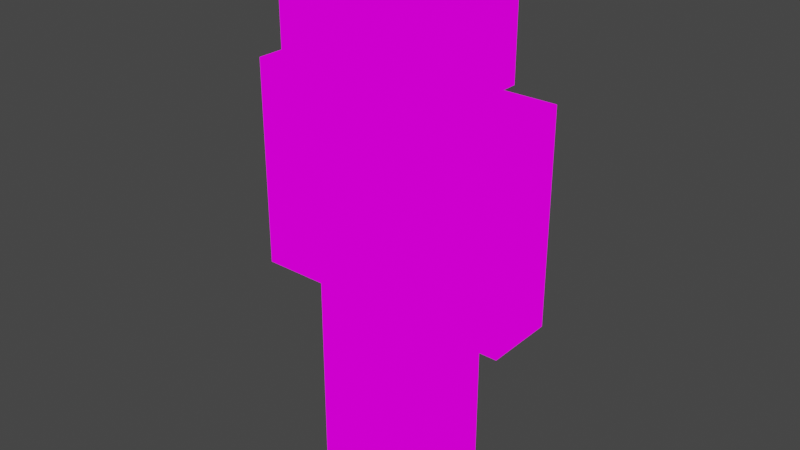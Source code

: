 # Source: model.blend  (saved by Blender 2.90.8; exported with 4.5.12 LTS)
import bpy
from mathutils import Matrix  # noqa: F401  (used for matrix-valued properties, if any)

bpy.ops.wm.read_factory_settings(use_empty=True)
scene = bpy.context.scene
scene.name = 'Scene'

# ---- collections
col_collection = bpy.data.collections.new('Collection'); scene.collection.children.link(col_collection)

# ---- images (referenced by path relative to the original .blend; pixels are not part of the script)
import os
ASSET_DIR = os.environ.get("B2B_ASSET_DIR", "")  # directory of the original .blend (textures are referenced by path, not embedded)
HERE = os.path.dirname(os.path.abspath(__file__))  # packed textures are extracted next to this script under _unpacked/

def load_image(name, relpath, width, height, colorspace="sRGB"):
    """Load a texture the original file referenced (path relative to the .blend, or extracted next to this script)."""
    p = next((c for c in (os.path.join(HERE, relpath), os.path.join(ASSET_DIR, relpath)) if relpath and os.path.exists(c)), "")
    if p:
        img = bpy.data.images.load(p, check_existing=True)
        img.name = name
    else:  # same state as the original file: an image datablock whose file is absent (Cycles renders it pink)
        img = bpy.data.images.new(name, width, height)
        img.source = "FILE"
        img.filepath = "//" + (relpath or name)
    img.colorspace_settings.name = colorspace
    return img
img_theminingshadow_png_001 = load_image('TheMiningShadow.png.001', 'TheMiningShadow.png', 1024, 1024, 'sRGB')

# ---- materials (node trees are filled in below, after node groups)
mat_material_001 = bpy.data.materials.new('Material.001')

# ---- node groups
ng_auto_smooth = bpy.data.node_groups.new('Auto Smooth', 'GeometryNodeTree')
_s = ng_auto_smooth.interface.new_socket(name='Geometry', in_out='OUTPUT', socket_type='NodeSocketGeometry')
_s = ng_auto_smooth.interface.new_socket(name='Geometry', in_out='INPUT', socket_type='NodeSocketGeometry')
_s = ng_auto_smooth.interface.new_socket(name='Angle', in_out='INPUT', socket_type='NodeSocketFloat')
_s.subtype = 'ANGLE'
_s.min_value = 0.0
_s.max_value = 3.142
ng_auto_smooth.is_modifier = True
_N = ng_auto_smooth.nodes; _L = ng_auto_smooth.links
n0 = _N.new('NodeGroupOutput'); n0.name = 'Group Output'; n0.location = (480, -100)
n1 = _N.new('NodeGroupInput'); n1.name = 'Group Input'; n1.location = (-420, -300)
n2 = _N.new('NodeGroupInput'); n2.name = 'Group Input.001'; n2.location = (-60, -100)
n3 = _N.new('GeometryNodeSetShadeSmooth'); n3.name = 'Set Shade Smooth'; n3.location = (120, -100)
n3.domain = 'EDGE'
n4 = _N.new('GeometryNodeSetShadeSmooth'); n4.name = 'Set Shade Smooth.001'; n4.location = (300, -100)
n5 = _N.new('GeometryNodeInputMeshEdgeAngle'); n5.name = 'Edge Angle'; n5.location = (-420, -220)
n6 = _N.new('GeometryNodeInputEdgeSmooth'); n6.name = 'Is Edge Smooth'; n6.location = (-60, -160)
n7 = _N.new('GeometryNodeInputShadeSmooth'); n7.name = 'Is Face Smooth'; n7.location = (-240, -340)
n8 = _N.new('FunctionNodeBooleanMath'); n8.name = 'Boolean Math'; n8.location = (-60, -220)
n9 = _N.new('FunctionNodeCompare'); n9.name = 'Compare'; n9.location = (-240, -180)
n9.operation = 'LESS_EQUAL'
_L.new(n5.outputs[0], n9.inputs[0])
_L.new(n4.outputs[0], n0.inputs[0])
_L.new(n1.outputs[1], n9.inputs[1])
_L.new(n9.outputs[0], n8.inputs[0])
_L.new(n7.outputs[0], n8.inputs[1])
_L.new(n2.outputs[0], n3.inputs[0])
_L.new(n6.outputs[0], n3.inputs[1])
_L.new(n3.outputs[0], n4.inputs[0])
_L.new(n8.outputs[0], n3.inputs[2])
n0.is_active_output = True

# ---- material node trees
mat_material_001.use_nodes = True; mat_material_001.node_tree.nodes.clear()
_N = mat_material_001.node_tree.nodes; _L = mat_material_001.node_tree.links
n0 = _N.new('ShaderNodeOutputMaterial'); n0.name = 'Material Output'; n0.location = (440, 300)
n1 = _N.new('ShaderNodeBsdfTransparent'); n1.name = 'Transparent BSDF'; n1.location = (-60, 280)
n2 = _N.new('ShaderNodeBsdfPrincipled'); n2.name = 'Principled BSDF'; n2.location = (100, 40)
n2.distribution = 'GGX'
n2.subsurface_method = 'BURLEY'
n2.inputs[3].default_value = 1.45
n2.inputs[27].default_value = (0.0, 0.0, 0.0, 1.0)
n2.inputs[28].default_value = 1.0
n3 = _N.new('ShaderNodeMixShader'); n3.name = 'Mix Shader'; n3.location = (160, 220)
n4 = _N.new('ShaderNodeTexImage'); n4.name = 'Image Texture'; n4.location = (-580, 160)
n4.image = img_theminingshadow_png_001
n4.interpolation = 'Closest'
_L.new(n4.outputs[0], n2.inputs[0])
_L.new(n4.outputs[1], n3.inputs[0])
_L.new(n3.outputs[0], n0.inputs[0])
_L.new(n4.outputs[0], n3.inputs[2])
_L.new(n1.outputs[0], n3.inputs[1])
n0.is_active_output = True

# ---- world
world_world = bpy.data.worlds.new('World'); scene.world = world_world
world_world.use_nodes = True; world_world.node_tree.nodes.clear()
_N = world_world.node_tree.nodes; _L = world_world.node_tree.links
n0 = _N.new('ShaderNodeOutputWorld'); n0.name = 'World Output'; n0.location = (300, 300)
n1 = _N.new('ShaderNodeBackground'); n1.name = 'Background'; n1.location = (10, 300)
n1.inputs[0].default_value = (0.05088, 0.05088, 0.05088, 1.0)
_L.new(n1.outputs[0], n0.inputs[0])
n0.is_active_output = True
world_world.color = (0.05088, 0.05088, 0.05088)
world_world.use_sun_shadow = False
world_world.sun_shadow_jitter_overblur = 0.0

# ---- meshes
me_cube_001 = bpy.data.meshes.new('Cube.001')
me_cube_001.from_pydata([(-1.0, -0.5, 0.0), (-1.0, -0.5, 3.0), (-1.0, 0.5, 0.0), (-1.0, 0.5, 3.0), (0.0, -0.5, 0.0), (0.0, -0.5, 3.0), (0.0, 0.5, 0.0), (0.0, 0.5, 3.0), (0.0, -0.5, 0.0), (0.0, -0.5, 3.0), (0.0, 0.5, 0.0), (0.0, 0.5, 3.0), (1.0, -0.5, 0.0), (1.0, -0.5, 3.0), (1.0, 0.5, 0.0), (1.0, 0.5, 3.0), (-1.0, -0.5, 3.0), (-1.0, -0.5, 6.0), (-1.0, 0.5, 3.0), (-1.0, 0.5, 6.0), (1.0, -0.5, 3.0), (1.0, -0.5, 6.0), (1.0, 0.5, 3.0), (1.0, 0.5, 6.0), (1.0, -0.5, 3.0), (1.0, -0.5, 6.0), (1.0, 0.5, 3.0), (1.0, 0.5, 6.0), (2.0, -0.5, 3.0), (2.0, -0.5, 6.0), (2.0, 0.5, 3.0), (2.0, 0.5, 6.0), (-2.0, -0.5, 3.0), (-2.0, -0.5, 6.0), (-2.0, 0.5, 3.0), (-2.0, 0.5, 6.0), (-1.0, -0.5, 3.0), (-1.0, -0.5, 6.0), (-1.0, 0.5, 3.0), (-1.0, 0.5, 6.0), (-1.0, -1.0, 6.0), (-1.0, -1.0, 8.0), (-1.0, 1.0, 6.0), (-1.0, 1.0, 8.0), (1.0, -1.0, 6.0), (1.0, -1.0, 8.0), (1.0, 1.0, 6.0), (1.0, 1.0, 8.0), (-2.0, -0.5, 4.0), (-2.0, -0.5, 5.0), (-2.0, 0.5, 5.0), (-2.0, 0.5, 4.0), (-1.0, 0.5, 5.0), (-1.0, 0.5, 4.0), (-1.0, -0.5, 5.0), (-1.0, -0.5, 4.0), (1.0, -0.5, 4.0), (1.0, -0.5, 5.0), (1.0, 0.5, 5.0), (1.0, 0.5, 4.0), (2.0, 0.5, 5.0), (2.0, 0.5, 4.0), (2.0, -0.5, 5.0), (2.0, -0.5, 4.0), (0.0, -0.5, 1.0), (0.0, -0.5, 2.0), (0.0, 0.5, 2.0), (0.0, 0.5, 1.0), (1.0, 0.5, 2.0), (1.0, 0.5, 1.0), (1.0, -0.5, 2.0), (1.0, -0.5, 1.0), (-1.0, -0.5, 1.0), (-1.0, -0.5, 2.0), (-1.0, 0.5, 2.0), (-1.0, 0.5, 1.0), (0.0, 0.5, 2.0), (0.0, 0.5, 1.0), (0.0, -0.5, 2.0), (0.0, -0.5, 1.0), (-1.0, -0.5, 3.5), (-1.0, -0.5, 4.0), (-1.0, -0.5, 4.5), (-1.0, -0.5, 5.0), (-1.0, -0.5, 5.5), (-1.0, 0.5, 5.5), (-1.0, 0.5, 5.0), (-1.0, 0.5, 4.5), (-1.0, 0.5, 4.0), (-1.0, 0.5, 3.5), (1.0, 0.5, 5.5), (1.0, 0.5, 5.0), (1.0, 0.5, 4.5), (1.0, 0.5, 4.0), (1.0, 0.5, 3.5), (1.0, -0.5, 5.5), (1.0, -0.5, 5.0), (1.0, -0.5, 4.5), (1.0, -0.5, 4.0), (1.0, -0.5, 3.5), (-2.0, -0.5, 4.25), (-2.0, -0.5, 4.5), (-2.0, -0.5, 4.75), (-2.0, 0.5, 4.75), (-2.0, 0.5, 4.5), (-2.0, 0.5, 4.25), (-1.0, 0.5, 4.75), (-1.0, 0.5, 4.5), (-1.0, 0.5, 4.25), (-1.0, -0.5, 4.75), (-1.0, -0.5, 4.5), (-1.0, -0.5, 4.25), (1.0, -0.5, 4.25), (1.0, -0.5, 4.5), (1.0, -0.5, 4.75), (1.0, 0.5, 4.75), (1.0, 0.5, 4.5), (1.0, 0.5, 4.25), (2.0, 0.5, 4.75), (2.0, 0.5, 4.5), (2.0, 0.5, 4.25), (2.0, -0.5, 4.75), (2.0, -0.5, 4.5), (2.0, -0.5, 4.25), (0.0, -0.5, 1.25), (0.0, -0.5, 1.5), (0.0, -0.5, 1.75), (0.0, 0.5, 1.75), (0.0, 0.5, 1.5), (0.0, 0.5, 1.25), (1.0, 0.5, 1.75), (1.0, 0.5, 1.5), (1.0, 0.5, 1.25), (1.0, -0.5, 1.75), (1.0, -0.5, 1.5), (1.0, -0.5, 1.25), (-1.0, -0.5, 1.25), (-1.0, -0.5, 1.5), (-1.0, -0.5, 1.75), (-1.0, 0.5, 1.75), (-1.0, 0.5, 1.5), (-1.0, 0.5, 1.25), (0.0, 0.5, 1.75), (0.0, 0.5, 1.5), (0.0, 0.5, 1.25), (0.0, -0.5, 1.75), (0.0, -0.5, 1.5), (0.0, -0.5, 1.25), (0.975, 0.525, 6.075), (0.975, 0.525, 2.925), (0.975, -0.525, 6.075), (0.975, -0.525, 2.925), (1.05, 0.525, 6.075), (1.05, 0.525, 2.925), (1.05, -0.525, 6.075), (1.05, -0.525, 2.925), (-1.05, 0.525, 6.075), (-1.05, 0.525, 2.925), (-1.05, -0.525, 6.075), (-1.05, -0.525, 2.925), (1.025, 0.525, 3.075), (1.025, 0.525, -0.075), (1.025, -0.525, 3.075), (1.025, -0.525, -0.075), (-0.025, 0.525, 3.075), (-0.025, 0.525, -0.075), (-0.025, -0.525, 3.075), (-0.025, -0.525, -0.075), (0.025, 0.525, 3.075), (0.025, 0.525, -0.075), (0.025, -0.525, 3.075), (0.025, -0.525, -0.075), (-1.025, 0.525, 3.075), (-1.025, 0.525, -0.075), (-1.025, -0.525, 3.075), (-1.025, -0.525, -0.075), (2.025, -0.525, 2.925), (2.025, -0.525, 6.075), (2.025, 0.525, 2.925), (2.025, 0.525, 6.075), (-2.025, -0.525, 2.925), (-2.025, -0.525, 6.075), (-2.025, 0.525, 2.925), (-2.025, 0.525, 6.075), (-0.975, -0.525, 2.925), (-0.975, -0.525, 6.075), (-0.975, 0.525, 2.925), (-0.975, 0.525, 6.075), (-1.05, -1.05, 5.95), (-1.05, -1.05, 8.05), (-1.05, 1.05, 5.95), (-1.05, 1.05, 8.05), (1.05, -1.05, 5.95), (1.05, -1.05, 8.05), (1.05, 1.05, 5.95), (1.05, 1.05, 8.05), (-2.025, -0.525, 3.975), (-2.025, -0.525, 5.025), (-2.025, 0.525, 5.025), (-2.025, 0.525, 3.975), (-0.975, 0.525, 5.025), (-0.975, 0.525, 3.975), (-0.975, -0.525, 5.025), (-0.975, -0.525, 3.975), (0.975, -0.525, 3.975), (0.975, -0.525, 5.025), (0.975, 0.525, 5.025), (0.975, 0.525, 3.975), (2.025, 0.525, 5.025), (2.025, 0.525, 3.975), (2.025, -0.525, 5.025), (2.025, -0.525, 3.975), (-0.025, -0.525, 0.975), (-0.025, -0.525, 2.025), (-0.025, 0.525, 2.025), (-0.025, 0.525, 0.975), (1.025, 0.525, 2.025), (1.025, 0.525, 0.975), (1.025, -0.525, 2.025), (1.025, -0.525, 0.975), (-1.025, -0.525, 0.975), (-1.025, -0.525, 2.025), (-1.025, 0.525, 2.025), (-1.025, 0.525, 0.975), (0.025, 0.525, 2.025), (0.025, 0.525, 0.975), (0.025, -0.525, 2.025), (0.025, -0.525, 0.975), (-1.05, -0.525, 3.45), (-1.05, -0.525, 3.975), (-1.05, -0.525, 4.5), (-1.05, -0.525, 5.025), (-1.05, -0.525, 5.55), (-1.05, 0.525, 5.55), (-1.05, 0.525, 5.025), (-1.05, 0.525, 4.5), (-1.05, 0.525, 3.975), (-1.05, 0.525, 3.45), (1.05, 0.525, 5.55), (1.05, 0.525, 5.025), (1.05, 0.525, 4.5), (1.05, 0.525, 3.975), (1.05, 0.525, 3.45), (1.05, -0.525, 5.55), (1.05, -0.525, 5.025), (1.05, -0.525, 4.5), (1.05, -0.525, 3.975), (1.05, -0.525, 3.45), (-2.025, -0.525, 4.238), (-2.025, -0.525, 4.5), (-2.025, -0.525, 4.762), (-2.025, 0.525, 4.762), (-2.025, 0.525, 4.5), (-2.025, 0.525, 4.238), (-0.975, 0.525, 4.762), (-0.975, 0.525, 4.5), (-0.975, 0.525, 4.238), (-0.975, -0.525, 4.762), (-0.975, -0.525, 4.5), (-0.975, -0.525, 4.238), (0.975, -0.525, 4.238), (0.975, -0.525, 4.5), (0.975, -0.525, 4.762), (0.975, 0.525, 4.762), (0.975, 0.525, 4.5), (0.975, 0.525, 4.238), (2.025, 0.525, 4.762), (2.025, 0.525, 4.5), (2.025, 0.525, 4.238), (2.025, -0.525, 4.762), (2.025, -0.525, 4.5), (2.025, -0.525, 4.238), (-0.025, -0.525, 1.237), (-0.025, -0.525, 1.5), (-0.025, -0.525, 1.763), (-0.025, 0.525, 1.763), (-0.025, 0.525, 1.5), (-0.025, 0.525, 1.237), (1.025, 0.525, 1.763), (1.025, 0.525, 1.5), (1.025, 0.525, 1.237), (1.025, -0.525, 1.763), (1.025, -0.525, 1.5), (1.025, -0.525, 1.237), (-1.025, -0.525, 1.237), (-1.025, -0.525, 1.5), (-1.025, -0.525, 1.763), (-1.025, 0.525, 1.763), (-1.025, 0.525, 1.5), (-1.025, 0.525, 1.237), (0.025, 0.525, 1.763), (0.025, 0.525, 1.5), (0.025, 0.525, 1.237), (0.025, -0.525, 1.763), (0.025, -0.525, 1.5), (0.025, -0.525, 1.237)], [], [(73, 1, 3, 74), (74, 3, 7, 76), (76, 7, 5, 78), (78, 5, 1, 73), (2, 6, 4, 0), (7, 3, 1, 5), (65, 9, 11, 66), (66, 11, 15, 68), (68, 15, 13, 70), (70, 13, 9, 65), (10, 14, 12, 8), (15, 11, 9, 13), (84, 17, 19, 85), (85, 19, 23, 90), (90, 23, 21, 95), (95, 21, 17, 84), (18, 22, 20, 16), (23, 19, 17, 21), (57, 25, 27, 58), (58, 27, 31, 60), (60, 31, 29, 62), (62, 29, 25, 57), (26, 30, 28, 24), (31, 27, 25, 29), (49, 33, 35, 50), (50, 35, 39, 52), (52, 39, 37, 54), (54, 37, 33, 49), (34, 38, 36, 32), (39, 35, 33, 37), (40, 41, 43, 42), (42, 43, 47, 46), (46, 47, 45, 44), (44, 45, 41, 40), (42, 46, 44, 40), (47, 43, 41, 45), (36, 55, 48, 32), (109, 54, 49, 102), (38, 53, 55, 36), (106, 52, 54, 109), (34, 51, 53, 38), (103, 50, 52, 106), (32, 48, 51, 34), (102, 49, 50, 103), (28, 63, 56, 24), (121, 62, 57, 114), (30, 61, 63, 28), (118, 60, 62, 121), (26, 59, 61, 30), (115, 58, 60, 118), (24, 56, 59, 26), (114, 57, 58, 115), (12, 71, 64, 8), (133, 70, 65, 126), (14, 69, 71, 12), (130, 68, 70, 133), (10, 67, 69, 14), (127, 66, 68, 130), (8, 64, 67, 10), (126, 65, 66, 127), (4, 79, 72, 0), (145, 78, 73, 138), (6, 77, 79, 4), (142, 76, 78, 145), (2, 75, 77, 6), (139, 74, 76, 142), (0, 72, 75, 2), (138, 73, 74, 139), (20, 99, 80, 16), (99, 98, 81, 80), (98, 97, 82, 81), (97, 96, 83, 82), (96, 95, 84, 83), (22, 94, 99, 20), (94, 93, 98, 99), (93, 92, 97, 98), (92, 91, 96, 97), (91, 90, 95, 96), (18, 89, 94, 22), (89, 88, 93, 94), (88, 87, 92, 93), (87, 86, 91, 92), (86, 85, 90, 91), (16, 80, 89, 18), (80, 81, 88, 89), (81, 82, 87, 88), (82, 83, 86, 87), (83, 84, 85, 86), (48, 100, 105, 51), (100, 101, 104, 105), (101, 102, 103, 104), (51, 105, 108, 53), (105, 104, 107, 108), (104, 103, 106, 107), (53, 108, 111, 55), (108, 107, 110, 111), (107, 106, 109, 110), (55, 111, 100, 48), (111, 110, 101, 100), (110, 109, 102, 101), (56, 112, 117, 59), (112, 113, 116, 117), (113, 114, 115, 116), (59, 117, 120, 61), (117, 116, 119, 120), (116, 115, 118, 119), (61, 120, 123, 63), (120, 119, 122, 123), (119, 118, 121, 122), (63, 123, 112, 56), (123, 122, 113, 112), (122, 121, 114, 113), (64, 124, 129, 67), (124, 125, 128, 129), (125, 126, 127, 128), (67, 129, 132, 69), (129, 128, 131, 132), (128, 127, 130, 131), (69, 132, 135, 71), (132, 131, 134, 135), (131, 130, 133, 134), (71, 135, 124, 64), (135, 134, 125, 124), (134, 133, 126, 125), (72, 136, 141, 75), (136, 137, 140, 141), (137, 138, 139, 140), (75, 141, 144, 77), (141, 140, 143, 144), (140, 139, 142, 143), (77, 144, 147, 79), (144, 143, 146, 147), (143, 142, 145, 146), (79, 147, 136, 72), (147, 146, 137, 136), (146, 145, 138, 137), (210, 177, 150, 205), (205, 150, 148, 206), (157, 153, 155, 159), (149, 178, 176, 151), (197, 181, 183, 198), (208, 179, 177, 210), (179, 148, 150, 177), (232, 158, 156, 233), (152, 156, 158, 154), (218, 162, 166, 213), (206, 148, 179, 208), (160, 164, 166, 162), (198, 183, 187, 200), (233, 156, 152, 238), (238, 152, 154, 243), (213, 166, 164, 214), (173, 169, 171, 175), (165, 161, 163, 167), (224, 168, 170, 226), (226, 170, 174, 221), (216, 160, 162, 218), (221, 174, 172, 222), (222, 172, 168, 224), (243, 154, 158, 232), (214, 164, 160, 216), (168, 172, 174, 170), (200, 187, 185, 202), (202, 185, 181, 197), (182, 186, 184, 180), (187, 183, 181, 185), (188, 189, 191, 190), (190, 191, 195, 194), (194, 195, 193, 192), (192, 193, 189, 188), (190, 194, 192, 188), (195, 191, 189, 193), (184, 203, 196, 180), (257, 202, 197, 250), (186, 201, 203, 184), (254, 200, 202, 257), (182, 199, 201, 186), (251, 198, 200, 254), (180, 196, 199, 182), (250, 197, 198, 251), (176, 211, 204, 151), (269, 210, 205, 262), (178, 209, 211, 176), (266, 208, 210, 269), (149, 207, 209, 178), (263, 206, 208, 266), (151, 204, 207, 149), (262, 205, 206, 263), (163, 219, 212, 167), (281, 218, 213, 274), (161, 217, 219, 163), (278, 216, 218, 281), (165, 215, 217, 161), (275, 214, 216, 278), (167, 212, 215, 165), (274, 213, 214, 275), (171, 227, 220, 175), (293, 226, 221, 286), (169, 225, 227, 171), (290, 224, 226, 293), (173, 223, 225, 169), (287, 222, 224, 290), (175, 220, 223, 173), (286, 221, 222, 287), (155, 247, 228, 159), (247, 246, 229, 228), (246, 245, 230, 229), (245, 244, 231, 230), (244, 243, 232, 231), (153, 242, 247, 155), (242, 241, 246, 247), (241, 240, 245, 246), (240, 239, 244, 245), (239, 238, 243, 244), (157, 237, 242, 153), (237, 236, 241, 242), (236, 235, 240, 241), (235, 234, 239, 240), (234, 233, 238, 239), (159, 228, 237, 157), (228, 229, 236, 237), (229, 230, 235, 236), (230, 231, 234, 235), (231, 232, 233, 234), (196, 248, 253, 199), (248, 249, 252, 253), (249, 250, 251, 252), (199, 253, 256, 201), (253, 252, 255, 256), (252, 251, 254, 255), (201, 256, 259, 203), (256, 255, 258, 259), (255, 254, 257, 258), (203, 259, 248, 196), (259, 258, 249, 248), (258, 257, 250, 249), (204, 260, 265, 207), (260, 261, 264, 265), (261, 262, 263, 264), (207, 265, 268, 209), (265, 264, 267, 268), (264, 263, 266, 267), (209, 268, 271, 211), (268, 267, 270, 271), (267, 266, 269, 270), (211, 271, 260, 204), (271, 270, 261, 260), (270, 269, 262, 261), (212, 272, 277, 215), (272, 273, 276, 277), (273, 274, 275, 276), (215, 277, 280, 217), (277, 276, 279, 280), (276, 275, 278, 279), (217, 280, 283, 219), (280, 279, 282, 283), (279, 278, 281, 282), (219, 283, 272, 212), (283, 282, 273, 272), (282, 281, 274, 273), (220, 284, 289, 223), (284, 285, 288, 289), (285, 286, 287, 288), (223, 289, 292, 225), (289, 288, 291, 292), (288, 287, 290, 291), (225, 292, 295, 227), (292, 291, 294, 295), (291, 290, 293, 294), (227, 295, 284, 220), (295, 294, 285, 284), (294, 293, 286, 285)])
me_cube_001.polygons.foreach_set('use_smooth', [True] * 272)
_uv = me_cube_001.uv_layers.new(name='UVMap')
_uv.uv.foreach_set('vector', [0.0625, 0.625, 0.0625, 0.6875, 0.0, 0.6875, 0.0, 0.625, 0.25, 0.625, 0.25, 0.6875, 0.1875, 0.6875, 0.1875, 0.625, 0.1875, 0.625, 0.1875, 0.6875, 0.125, 0.6875, 0.125, 0.625, 0.125, 0.625, 0.125, 0.6875, 0.0625, 0.6875, 0.0625, 0.625, 0.1875, 0.75, 0.125, 0.75, 0.125, 0.6875, 0.1875, 0.6875, 0.125, 0.75, 0.0625, 0.75, 0.0625, 0.6875, 0.125, 0.6875, 0.3125, 0.125, 0.3125, 0.1875, 0.25, 0.1875, 0.25, 0.125, 0.5, 0.125, 0.5, 0.1875, 0.4375, 0.1875, 0.4375, 0.125, 0.4375, 0.125, 0.4375, 0.1875, 0.375, 0.1875, 0.375, 0.125, 0.375, 0.125, 0.375, 0.1875, 0.3125, 0.1875, 0.3125, 0.125, 0.4375, 0.25, 0.375, 0.25, 0.375, 0.1875, 0.4375, 0.1875, 0.375, 0.25, 0.3125, 0.25, 0.3125, 0.1875, 0.375, 0.1875, 0.3125, 0.6562, 0.3125, 0.6875, 0.25, 0.6875, 0.25, 0.6562, 0.625, 0.6562, 0.625, 0.6875, 0.5, 0.6875, 0.5, 0.6562, 0.5, 0.6562, 0.5, 0.6875, 0.4375, 0.6875, 0.4375, 0.6562, 0.4375, 0.6562, 0.4375, 0.6875, 0.3125, 0.6875, 0.3125, 0.6562, 0.5625, 0.75, 0.4375, 0.75, 0.4375, 0.6875, 0.5625, 0.6875, 0.4375, 0.75, 0.3125, 0.75, 0.3125, 0.6875, 0.4375, 0.6875, 0.5625, 0.125, 0.5625, 0.1875, 0.5, 0.1875, 0.5, 0.125, 0.75, 0.125, 0.75, 0.1875, 0.6875, 0.1875, 0.6875, 0.125, 0.6875, 0.125, 0.6875, 0.1875, 0.625, 0.1875, 0.625, 0.125, 0.625, 0.125, 0.625, 0.1875, 0.5625, 0.1875, 0.5625, 0.125, 0.6875, 0.25, 0.625, 0.25, 0.625, 0.1875, 0.6875, 0.1875, 0.625, 0.25, 0.5625, 0.25, 0.5625, 0.1875, 0.625, 0.1875, 0.6875, 0.625, 0.6875, 0.6875, 0.625, 0.6875, 0.625, 0.625, 0.875, 0.625, 0.875, 0.6875, 0.8125, 0.6875, 0.8125, 0.625, 0.8125, 0.625, 0.8125, 0.6875, 0.75, 0.6875, 0.75, 0.625, 0.75, 0.625, 0.75, 0.6875, 0.6875, 0.6875, 0.6875, 0.625, 0.8125, 0.75, 0.75, 0.75, 0.75, 0.6875, 0.8125, 0.6875, 0.75, 0.75, 0.6875, 0.75, 0.6875, 0.6875, 0.75, 0.6875, 0.125, 0.75, 0.125, 0.875, 0.0, 0.875, 0.0, 0.75, 0.5, 0.75, 0.5, 0.875, 0.375, 0.875, 0.375, 0.75, 0.375, 0.75, 0.375, 0.875, 0.25, 0.875, 0.25, 0.75, 0.25, 0.75, 0.25, 0.875, 0.125, 0.875, 0.125, 0.75, 0.375, 1.0, 0.25, 1.0, 0.25, 0.875, 0.375, 0.875, 0.25, 1.0, 0.125, 1.0, 0.125, 0.875, 0.25, 0.875, 0.75, 0.5, 0.75, 0.5625, 0.6875, 0.5625, 0.6875, 0.5, 0.75, 0.6094, 0.75, 0.625, 0.6875, 0.625, 0.6875, 0.6094, 0.8125, 0.5, 0.8125, 0.5625, 0.75, 0.5625, 0.75, 0.5, 0.8125, 0.6094, 0.8125, 0.625, 0.75, 0.625, 0.75, 0.6094, 0.875, 0.5, 0.875, 0.5625, 0.8125, 0.5625, 0.8125, 0.5, 0.875, 0.6094, 0.875, 0.625, 0.8125, 0.625, 0.8125, 0.6094, 0.6875, 0.5, 0.6875, 0.5625, 0.625, 0.5625, 0.625, 0.5, 0.6875, 0.6094, 0.6875, 0.625, 0.625, 0.625, 0.625, 0.6094, 0.625, 0.0, 0.625, 0.0625, 0.5625, 0.0625, 0.5625, 0.0, 0.625, 0.1094, 0.625, 0.125, 0.5625, 0.125, 0.5625, 0.1094, 0.6875, 0.0, 0.6875, 0.0625, 0.625, 0.0625, 0.625, 0.0, 0.6875, 0.1094, 0.6875, 0.125, 0.625, 0.125, 0.625, 0.1094, 0.75, 0.0, 0.75, 0.0625, 0.6875, 0.0625, 0.6875, 0.0, 0.75, 0.1094, 0.75, 0.125, 0.6875, 0.125, 0.6875, 0.1094, 0.5625, 2.98e-08, 0.5625, 0.0625, 0.5, 0.0625, 0.5, 0.0, 0.5625, 0.1094, 0.5625, 0.125, 0.5, 0.125, 0.5, 0.1094, 0.375, 0.0, 0.375, 0.0625, 0.3125, 0.0625, 0.3125, 0.0, 0.375, 0.1094, 0.375, 0.125, 0.3125, 0.125, 0.3125, 0.1094, 0.4375, 0.0, 0.4375, 0.0625, 0.375, 0.0625, 0.375, 0.0, 0.4375, 0.1094, 0.4375, 0.125, 0.375, 0.125, 0.375, 0.1094, 0.5, 0.0, 0.5, 0.0625, 0.4375, 0.0625, 0.4375, 0.0, 0.5, 0.1094, 0.5, 0.125, 0.4375, 0.125, 0.4375, 0.1094, 0.3125, 2.98e-08, 0.3125, 0.0625, 0.25, 0.0625, 0.25, 0.0, 0.3125, 0.1094, 0.3125, 0.125, 0.25, 0.125, 0.25, 0.1094, 0.125, 0.5, 0.125, 0.5625, 0.0625, 0.5625, 0.0625, 0.5, 0.125, 0.6094, 0.125, 0.625, 0.0625, 0.625, 0.0625, 0.6094, 0.1875, 0.5, 0.1875, 0.5625, 0.125, 0.5625, 0.125, 0.5, 0.1875, 0.6094, 0.1875, 0.625, 0.125, 0.625, 0.125, 0.6094, 0.25, 0.5, 0.25, 0.5625, 0.1875, 0.5625, 0.1875, 0.5, 0.25, 0.6094, 0.25, 0.625, 0.1875, 0.625, 0.1875, 0.6094, 0.0625, 0.5, 0.0625, 0.5625, 0.0, 0.5625, 0.0, 0.5, 0.0625, 0.6094, 0.0625, 0.625, 0.0, 0.625, 0.0, 0.6094, 0.4375, 0.5, 0.4375, 0.5312, 0.3125, 0.5312, 0.3125, 0.5, 0.4375, 0.5312, 0.4375, 0.5625, 0.3125, 0.5625, 0.3125, 0.5312, 0.4375, 0.5625, 0.4375, 0.5938, 0.3125, 0.5938, 0.3125, 0.5625, 0.4375, 0.5938, 0.4375, 0.625, 0.3125, 0.625, 0.3125, 0.5938, 0.4375, 0.625, 0.4375, 0.6562, 0.3125, 0.6562, 0.3125, 0.625, 0.5, 0.5, 0.5, 0.5312, 0.4375, 0.5312, 0.4375, 0.5, 0.5, 0.5312, 0.5, 0.5625, 0.4375, 0.5625, 0.4375, 0.5312, 0.5, 0.5625, 0.5, 0.5938, 0.4375, 0.5938, 0.4375, 0.5625, 0.5, 0.5938, 0.5, 0.625, 0.4375, 0.625, 0.4375, 0.5938, 0.5, 0.625, 0.5, 0.6562, 0.4375, 0.6562, 0.4375, 0.625, 0.625, 0.5, 0.625, 0.5312, 0.5, 0.5312, 0.5, 0.5, 0.625, 0.5312, 0.625, 0.5625, 0.5, 0.5625, 0.5, 0.5312, 0.625, 0.5625, 0.625, 0.5938, 0.5, 0.5938, 0.5, 0.5625, 0.625, 0.5938, 0.625, 0.625, 0.5, 0.625, 0.5, 0.5938, 0.625, 0.625, 0.625, 0.6562, 0.5, 0.6562, 0.5, 0.625, 0.3125, 0.5, 0.3125, 0.5312, 0.25, 0.5312, 0.25, 0.5, 0.3125, 0.5312, 0.3125, 0.5625, 0.25, 0.5625, 0.25, 0.5312, 0.3125, 0.5625, 0.3125, 0.5938, 0.25, 0.5938, 0.25, 0.5625, 0.3125, 0.5938, 0.3125, 0.625, 0.25, 0.625, 0.25, 0.5938, 0.3125, 0.625, 0.3125, 0.6562, 0.25, 0.6562, 0.25, 0.625, 0.6875, 0.5625, 0.6875, 0.5781, 0.625, 0.5781, 0.625, 0.5625, 0.6875, 0.5781, 0.6875, 0.5938, 0.625, 0.5937, 0.625, 0.5781, 0.6875, 0.5938, 0.6875, 0.6094, 0.625, 0.6094, 0.625, 0.5937, 0.875, 0.5625, 0.875, 0.5781, 0.8125, 0.5781, 0.8125, 0.5625, 0.875, 0.5781, 0.875, 0.5937, 0.8125, 0.5937, 0.8125, 0.5781, 0.875, 0.5937, 0.875, 0.6094, 0.8125, 0.6094, 0.8125, 0.5937, 0.8125, 0.5625, 0.8125, 0.5781, 0.75, 0.5781, 0.75, 0.5625, 0.8125, 0.5781, 0.8125, 0.5937, 0.75, 0.5937, 0.75, 0.5781, 0.8125, 0.5937, 0.8125, 0.6094, 0.75, 0.6094, 0.75, 0.5937, 0.75, 0.5625, 0.75, 0.5781, 0.6875, 0.5781, 0.6875, 0.5625, 0.75, 0.5781, 0.75, 0.5937, 0.6875, 0.5937, 0.6875, 0.5781, 0.75, 0.5937, 0.75, 0.6094, 0.6875, 0.6094, 0.6875, 0.5937, 0.5625, 0.0625, 0.5625, 0.07812, 0.5, 0.07812, 0.5, 0.0625, 0.5625, 0.07812, 0.5625, 0.09375, 0.5, 0.09375, 0.5, 0.07812, 0.5625, 0.09375, 0.5625, 0.1094, 0.5, 0.1094, 0.5, 0.09375, 0.75, 0.0625, 0.75, 0.07812, 0.6875, 0.07812, 0.6875, 0.0625, 0.75, 0.07812, 0.75, 0.09375, 0.6875, 0.09375, 0.6875, 0.07812, 0.75, 0.09375, 0.75, 0.1094, 0.6875, 0.1094, 0.6875, 0.09375, 0.6875, 0.0625, 0.6875, 0.07812, 0.625, 0.07812, 0.625, 0.0625, 0.6875, 0.07812, 0.6875, 0.09375, 0.625, 0.09375, 0.625, 0.07812, 0.6875, 0.09375, 0.6875, 0.1094, 0.625, 0.1094, 0.625, 0.09375, 0.625, 0.0625, 0.625, 0.07812, 0.5625, 0.07812, 0.5625, 0.0625, 0.625, 0.07812, 0.625, 0.09375, 0.5625, 0.09375, 0.5625, 0.07812, 0.625, 0.09375, 0.625, 0.1094, 0.5625, 0.1094, 0.5625, 0.09375, 0.3125, 0.0625, 0.3125, 0.07812, 0.25, 0.07812, 0.25, 0.0625, 0.3125, 0.07812, 0.3125, 0.09375, 0.25, 0.09375, 0.25, 0.07812, 0.3125, 0.09375, 0.3125, 0.1094, 0.25, 0.1094, 0.25, 0.09375, 0.5, 0.0625, 0.5, 0.07812, 0.4375, 0.07812, 0.4375, 0.0625, 0.5, 0.07812, 0.5, 0.09375, 0.4375, 0.09375, 0.4375, 0.07812, 0.5, 0.09375, 0.5, 0.1094, 0.4375, 0.1094, 0.4375, 0.09375, 0.4375, 0.0625, 0.4375, 0.07812, 0.375, 0.07812, 0.375, 0.0625, 0.4375, 0.07812, 0.4375, 0.09375, 0.375, 0.09375, 0.375, 0.07812, 0.4375, 0.09375, 0.4375, 0.1094, 0.375, 0.1094, 0.375, 0.09375, 0.375, 0.0625, 0.375, 0.07812, 0.3125, 0.07812, 0.3125, 0.0625, 0.375, 0.07812, 0.375, 0.09375, 0.3125, 0.09375, 0.3125, 0.07812, 0.375, 0.09375, 0.375, 0.1094, 0.3125, 0.1094, 0.3125, 0.09375, 0.0625, 0.5625, 0.0625, 0.5781, 0.0, 0.5781, 0.0, 0.5625, 0.0625, 0.5781, 0.0625, 0.5938, 0.0, 0.5937, 0.0, 0.5781, 0.0625, 0.5938, 0.0625, 0.6094, 0.0, 0.6094, 0.0, 0.5937, 0.25, 0.5625, 0.25, 0.5781, 0.1875, 0.5781, 0.1875, 0.5625, 0.25, 0.5781, 0.25, 0.5937, 0.1875, 0.5937, 0.1875, 0.5781, 0.25, 0.5937, 0.25, 0.6094, 0.1875, 0.6094, 0.1875, 0.5937, 0.1875, 0.5625, 0.1875, 0.5781, 0.125, 0.5781, 0.125, 0.5625, 0.1875, 0.5781, 0.1875, 0.5937, 0.125, 0.5937, 0.125, 0.5781, 0.1875, 0.5937, 0.1875, 0.6094, 0.125, 0.6094, 0.125, 0.5937, 0.125, 0.5625, 0.125, 0.5781, 0.0625, 0.5781, 0.0625, 0.5625, 0.125, 0.5781, 0.125, 0.5937, 0.0625, 0.5937, 0.0625, 0.5781, 0.125, 0.5937, 0.125, 0.6094, 0.0625, 0.6094, 0.0625, 0.5937, 0.875, 0.125, 0.875, 0.1875, 0.8125, 0.1875, 0.8125, 0.125, 0.8125, 0.125, 0.8125, 0.1875, 0.75, 0.1875, 0.75, 0.125, 0.5625, 0.5, 0.4375, 0.5, 0.4375, 0.4375, 0.5625, 0.4375, 0.9375, 0.25, 0.875, 0.25, 0.875, 0.1875, 0.9375, 0.1875, 0.6875, 0.375, 0.6875, 0.4375, 0.625, 0.4375, 0.625, 0.375, 0.9375, 0.125, 0.9375, 0.1875, 0.875, 0.1875, 0.875, 0.125, 0.875, 0.25, 0.8125, 0.25, 0.8125, 0.1875, 0.875, 0.1875, 0.3125, 0.4062, 0.3125, 0.4375, 0.25, 0.4375, 0.25, 0.4062, 0.4375, 0.5, 0.3125, 0.5, 0.3125, 0.4375, 0.4375, 0.4375, 0.125, 0.125, 0.125, 0.1875, 0.0625, 0.1875, 0.0625, 0.125, 1.0, 0.125, 1.0, 0.1875, 0.9375, 0.1875, 0.9375, 0.125, 0.125, 0.25, 0.0625, 0.25, 0.0625, 0.1875, 0.125, 0.1875, 0.875, 0.375, 0.875, 0.4375, 0.8125, 0.4375, 0.8125, 0.375, 0.625, 0.4062, 0.625, 0.4375, 0.5, 0.4375, 0.5, 0.4062, 0.5, 0.4062, 0.5, 0.4375, 0.4375, 0.4375, 0.4375, 0.4062, 0.0625, 0.125, 0.0625, 0.1875, 0.0, 0.1875, 0.0, 0.125, 0.1875, 0.5, 0.125, 0.5, 0.125, 0.4375, 0.1875, 0.4375, 0.1875, 0.25, 0.125, 0.25, 0.125, 0.1875, 0.1875, 0.1875, 0.1875, 0.375, 0.1875, 0.4375, 0.125, 0.4375, 0.125, 0.375, 0.125, 0.375, 0.125, 0.4375, 0.0625, 0.4375, 0.0625, 0.375, 0.1875, 0.125, 0.1875, 0.1875, 0.125, 0.1875, 0.125, 0.125, 0.0625, 0.375, 0.0625, 0.4375, 0.0, 0.4375, 0.0, 0.375, 0.25, 0.375, 0.25, 0.4375, 0.1875, 0.4375, 0.1875, 0.375, 0.4375, 0.4062, 0.4375, 0.4375, 0.3125, 0.4375, 0.3125, 0.4062, 0.25, 0.125, 0.25, 0.1875, 0.1875, 0.1875, 0.1875, 0.125, 0.125, 0.5, 0.0625, 0.5, 0.0625, 0.4375, 0.125, 0.4375, 0.8125, 0.375, 0.8125, 0.4375, 0.75, 0.4375, 0.75, 0.375, 0.75, 0.375, 0.75, 0.4375, 0.6875, 0.4375, 0.6875, 0.375, 0.8125, 0.5, 0.75, 0.5, 0.75, 0.4375, 0.8125, 0.4375, 0.75, 0.5, 0.6875, 0.5, 0.6875, 0.4375, 0.75, 0.4375, 0.625, 0.75, 0.625, 0.875, 0.5, 0.875, 0.5, 0.75, 1.0, 0.75, 1.0, 0.875, 0.875, 0.875, 0.875, 0.75, 0.875, 0.75, 0.875, 0.875, 0.75, 0.875, 0.75, 0.75, 0.75, 0.75, 0.75, 0.875, 0.625, 0.875, 0.625, 0.75, 0.875, 1.0, 0.75, 1.0, 0.75, 0.875, 0.875, 0.875, 0.75, 1.0, 0.625, 1.0, 0.625, 0.875, 0.75, 0.875, 0.75, 0.25, 0.75, 0.3125, 0.6875, 0.3125, 0.6875, 0.25, 0.75, 0.3594, 0.75, 0.375, 0.6875, 0.375, 0.6875, 0.3594, 0.8125, 0.25, 0.8125, 0.3125, 0.75, 0.3125, 0.75, 0.25, 0.8125, 0.3594, 0.8125, 0.375, 0.75, 0.375, 0.75, 0.3594, 0.875, 0.25, 0.875, 0.3125, 0.8125, 0.3125, 0.8125, 0.25, 0.875, 0.3594, 0.875, 0.375, 0.8125, 0.375, 0.8125, 0.3594, 0.6875, 0.25, 0.6875, 0.3125, 0.625, 0.3125, 0.625, 0.25, 0.6875, 0.3594, 0.6875, 0.375, 0.625, 0.375, 0.625, 0.3594, 0.875, 0.0, 0.875, 0.0625, 0.8125, 0.0625, 0.8125, 0.0, 0.875, 0.1094, 0.875, 0.125, 0.8125, 0.125, 0.8125, 0.1094, 0.9375, 0.0, 0.9375, 0.0625, 0.875, 0.0625, 0.875, 0.0, 0.9375, 0.1094, 0.9375, 0.125, 0.875, 0.125, 0.875, 0.1094, 1.0, 0.0, 1.0, 0.0625, 0.9375, 0.0625, 0.9375, 0.0, 1.0, 0.1094, 1.0, 0.125, 0.9375, 0.125, 0.9375, 0.1094, 0.8125, 2.98e-08, 0.8125, 0.0625, 0.75, 0.0625, 0.75, 0.0, 0.8125, 0.1094, 0.8125, 0.125, 0.75, 0.125, 0.75, 0.1094, 0.125, 0.0, 0.125, 0.0625, 0.0625, 0.0625, 0.0625, 0.0, 0.125, 0.1094, 0.125, 0.125, 0.0625, 0.125, 0.0625, 0.1094, 0.1875, 0.0, 0.1875, 0.0625, 0.125, 0.0625, 0.125, 0.0, 0.1875, 0.1094, 0.1875, 0.125, 0.125, 0.125, 0.125, 0.1094, 0.25, 0.0, 0.25, 0.0625, 0.1875, 0.0625, 0.1875, 0.0, 0.25, 0.1094, 0.25, 0.125, 0.1875, 0.125, 0.1875, 0.1094, 0.0625, 2.98e-08, 0.0625, 0.0625, 0.0, 0.0625, 0.0, 0.0, 0.0625, 0.1094, 0.0625, 0.125, 0.0, 0.125, 0.0, 0.1094, 0.125, 0.25, 0.125, 0.3125, 0.0625, 0.3125, 0.0625, 0.25, 0.125, 0.3594, 0.125, 0.375, 0.0625, 0.375, 0.0625, 0.3594, 0.1875, 0.25, 0.1875, 0.3125, 0.125, 0.3125, 0.125, 0.25, 0.1875, 0.3594, 0.1875, 0.375, 0.125, 0.375, 0.125, 0.3594, 0.25, 0.25, 0.25, 0.3125, 0.1875, 0.3125, 0.1875, 0.25, 0.25, 0.3594, 0.25, 0.375, 0.1875, 0.375, 0.1875, 0.3594, 0.0625, 0.25, 0.0625, 0.3125, 0.0, 0.3125, 0.0, 0.25, 0.0625, 0.3594, 0.0625, 0.375, 0.0, 0.375, 0.0, 0.3594, 0.4375, 0.25, 0.4375, 0.2812, 0.3125, 0.2812, 0.3125, 0.25, 0.4375, 0.2812, 0.4375, 0.3125, 0.3125, 0.3125, 0.3125, 0.2812, 0.4375, 0.3125, 0.4375, 0.3438, 0.3125, 0.3438, 0.3125, 0.3125, 0.4375, 0.3438, 0.4375, 0.375, 0.3125, 0.375, 0.3125, 0.3438, 0.4375, 0.375, 0.4375, 0.4062, 0.3125, 0.4062, 0.3125, 0.375, 0.5, 0.25, 0.5, 0.2812, 0.4375, 0.2812, 0.4375, 0.25, 0.5, 0.2812, 0.5, 0.3125, 0.4375, 0.3125, 0.4375, 0.2812, 0.5, 0.3125, 0.5, 0.3438, 0.4375, 0.3438, 0.4375, 0.3125, 0.5, 0.3438, 0.5, 0.375, 0.4375, 0.375, 0.4375, 0.3438, 0.5, 0.375, 0.5, 0.4062, 0.4375, 0.4062, 0.4375, 0.375, 0.625, 0.25, 0.625, 0.2812, 0.5, 0.2812, 0.5, 0.25, 0.625, 0.2812, 0.625, 0.3125, 0.5, 0.3125, 0.5, 0.2812, 0.625, 0.3125, 0.625, 0.3438, 0.5, 0.3438, 0.5, 0.3125, 0.625, 0.3438, 0.625, 0.375, 0.5, 0.375, 0.5, 0.3438, 0.625, 0.375, 0.625, 0.4062, 0.5, 0.4062, 0.5, 0.375, 0.3125, 0.25, 0.3125, 0.2812, 0.25, 0.2812, 0.25, 0.25, 0.3125, 0.2812, 0.3125, 0.3125, 0.25, 0.3125, 0.25, 0.2812, 0.3125, 0.3125, 0.3125, 0.3438, 0.25, 0.3438, 0.25, 0.3125, 0.3125, 0.3438, 0.3125, 0.375, 0.25, 0.375, 0.25, 0.3438, 0.3125, 0.375, 0.3125, 0.4062, 0.25, 0.4062, 0.25, 0.375, 0.6875, 0.3125, 0.6875, 0.3281, 0.625, 0.3281, 0.625, 0.3125, 0.6875, 0.3281, 0.6875, 0.3438, 0.625, 0.3437, 0.625, 0.3281, 0.6875, 0.3438, 0.6875, 0.3594, 0.625, 0.3594, 0.625, 0.3437, 0.875, 0.3125, 0.875, 0.3281, 0.8125, 0.3281, 0.8125, 0.3125, 0.875, 0.3281, 0.875, 0.3437, 0.8125, 0.3437, 0.8125, 0.3281, 0.875, 0.3437, 0.875, 0.3594, 0.8125, 0.3594, 0.8125, 0.3437, 0.8125, 0.3125, 0.8125, 0.3281, 0.75, 0.3281, 0.75, 0.3125, 0.8125, 0.3281, 0.8125, 0.3437, 0.75, 0.3437, 0.75, 0.3281, 0.8125, 0.3437, 0.8125, 0.3594, 0.75, 0.3594, 0.75, 0.3437, 0.75, 0.3125, 0.75, 0.3281, 0.6875, 0.3281, 0.6875, 0.3125, 0.75, 0.3281, 0.75, 0.3437, 0.6875, 0.3437, 0.6875, 0.3281, 0.75, 0.3437, 0.75, 0.3594, 0.6875, 0.3594, 0.6875, 0.3437, 0.8125, 0.0625, 0.8125, 0.07812, 0.75, 0.07812, 0.75, 0.0625, 0.8125, 0.07812, 0.8125, 0.09375, 0.75, 0.09375, 0.75, 0.07812, 0.8125, 0.09375, 0.8125, 0.1094, 0.75, 0.1094, 0.75, 0.09375, 1.0, 0.0625, 1.0, 0.07812, 0.9375, 0.07812, 0.9375, 0.0625, 1.0, 0.07812, 1.0, 0.09375, 0.9375, 0.09375, 0.9375, 0.07812, 1.0, 0.09375, 1.0, 0.1094, 0.9375, 0.1094, 0.9375, 0.09375, 0.9375, 0.0625, 0.9375, 0.07812, 0.875, 0.07812, 0.875, 0.0625, 0.9375, 0.07812, 0.9375, 0.09375, 0.875, 0.09375, 0.875, 0.07812, 0.9375, 0.09375, 0.9375, 0.1094, 0.875, 0.1094, 0.875, 0.09375, 0.875, 0.0625, 0.875, 0.07812, 0.8125, 0.07812, 0.8125, 0.0625, 0.875, 0.07812, 0.875, 0.09375, 0.8125, 0.09375, 0.8125, 0.07812, 0.875, 0.09375, 0.875, 0.1094, 0.8125, 0.1094, 0.8125, 0.09375, 0.0625, 0.0625, 0.0625, 0.07812, 0.0, 0.07812, 0.0, 0.0625, 0.0625, 0.07812, 0.0625, 0.09375, 0.0, 0.09375, 0.0, 0.07812, 0.0625, 0.09375, 0.0625, 0.1094, 0.0, 0.1094, 0.0, 0.09375, 0.25, 0.0625, 0.25, 0.07812, 0.1875, 0.07812, 0.1875, 0.0625, 0.25, 0.07812, 0.25, 0.09375, 0.1875, 0.09375, 0.1875, 0.07812, 0.25, 0.09375, 0.25, 0.1094, 0.1875, 0.1094, 0.1875, 0.09375, 0.1875, 0.0625, 0.1875, 0.07812, 0.125, 0.07812, 0.125, 0.0625, 0.1875, 0.07812, 0.1875, 0.09375, 0.125, 0.09375, 0.125, 0.07812, 0.1875, 0.09375, 0.1875, 0.1094, 0.125, 0.1094, 0.125, 0.09375, 0.125, 0.0625, 0.125, 0.07812, 0.0625, 0.07812, 0.0625, 0.0625, 0.125, 0.07812, 0.125, 0.09375, 0.0625, 0.09375, 0.0625, 0.07812, 0.125, 0.09375, 0.125, 0.1094, 0.0625, 0.1094, 0.0625, 0.09375, 0.0625, 0.3125, 0.0625, 0.3281, 0.0, 0.3281, 0.0, 0.3125, 0.0625, 0.3281, 0.0625, 0.3438, 0.0, 0.3437, 0.0, 0.3281, 0.0625, 0.3438, 0.0625, 0.3594, 0.0, 0.3594, 0.0, 0.3437, 0.25, 0.3125, 0.25, 0.3281, 0.1875, 0.3281, 0.1875, 0.3125, 0.25, 0.3281, 0.25, 0.3437, 0.1875, 0.3437, 0.1875, 0.3281, 0.25, 0.3437, 0.25, 0.3594, 0.1875, 0.3594, 0.1875, 0.3437, 0.1875, 0.3125, 0.1875, 0.3281, 0.125, 0.3281, 0.125, 0.3125, 0.1875, 0.3281, 0.1875, 0.3437, 0.125, 0.3437, 0.125, 0.3281, 0.1875, 0.3437, 0.1875, 0.3594, 0.125, 0.3594, 0.125, 0.3437, 0.125, 0.3125, 0.125, 0.3281, 0.0625, 0.3281, 0.0625, 0.3125, 0.125, 0.3281, 0.125, 0.3437, 0.0625, 0.3437, 0.0625, 0.3281, 0.125, 0.3437, 0.125, 0.3594, 0.0625, 0.3594, 0.0625, 0.3437])
me_cube_001.materials.append(mat_material_001)
me_cube_001.use_remesh_fix_poles = True
me_cube_001.use_remesh_preserve_attributes = False
me_cube_001.use_mirror_vertex_groups = False
me_cube_001.update()
arm_armature = bpy.data.armatures.new('Armature')  # bones are not reproduced

# ---- objects
ob_armature = bpy.data.objects.new('Armature', arm_armature)
ob_player = bpy.data.objects.new('Player', me_cube_001)

# ---- transforms, parenting, visibility, modifiers, constraints
ob_armature.location = (0.0, 0.0, 0.0)
ob_armature.lineart.crease_threshold = 0.0
ob_player.parent = ob_armature
ob_player.location = (0.0, 0.0, 0.0)
ob_player.lineart.crease_threshold = 0.0
_vg = ob_player.vertex_groups.new(name='LowerBack')
for _i, _w in zip([1, 2, 3, 5, 6, 7, 8, 9, 10, 11, 12, 13, 14, 15, 16, 18, 20, 22, 64, 65, 66, 67, 68, 69, 70, 71, 72, 73, 74, 75, 76, 77, 78, 79, 80, 81, 82, 83, 86, 87, 88, 89, 91, 92, 93, 94, 96, 97, 98, 99, 124, 125, 126, 127, 128, 129, 130, 131, 132, 133, 134, 135, 136, 137, 138, 139, 140, 141, 142, 143, 144, 145, 146, 147, 153, 155, 157, 159, 160, 161, 162, 163, 164, 165, 166, 167, 168, 169, 170, 172, 173, 174, 212, 213, 214, 215, 216, 217, 218, 219, 220, 221, 222, 223, 224, 225, 226, 227, 228, 229, 230, 231, 234, 235, 236, 237, 239, 240, 241, 242, 244, 245, 246, 247, 272, 273, 274, 275, 276, 277, 278, 279, 280, 281, 282, 283, 284, 285, 286, 287, 288, 289, 290, 291, 292, 293, 294, 295], [0.9966, 0.0002058, 1.0, 0.9923, 0.008053, 1.0, 0.0003638, 1.0, 0.01108, 1.0, 0.005002, 1.0, 0.001018, 1.0, 0.9985, 1.0, 0.983, 1.0, 0.0, 0.0, 7.578e-13, 0.0, 0.0, 0.0, 0.0, 0.0, 0.0, 0.0, 0.0, 0.0, 1.637e-06, 0.0, 0.0, 0.0, 0.7872, 0.3032, 0.1245, 0.03081, 0.03057, 0.1247, 0.304, 0.6804, 0.03081, 0.1245, 0.3032, 0.7819, 0.03057, 0.1247, 0.304, 0.7816, 0.0, 0.0, 3.386e-21, 4.034e-12, 0.0, 0.0, 0.0, 0.0, 0.0, 0.0, 0.0, 0.0, 0.0, 0.0, 0.0, 0.0, 0.0, 0.0, 2.299e-05, 0.0, 0.0, 3.06e-18, 0.0, 0.0, 1.0, 0.983, 1.0, 0.9985, 1.0, 0.001018, 0.9995, 0.005002, 1.0, 0.01108, 0.998, 0.0003638, 1.0, 0.008053, 1.0, 1.0, 0.0002058, 1.0, 0.0, 0.0, 7.578e-13, 0.0, 0.0, 0.0, 0.0, 0.0, 0.0, 0.0, 0.0, 0.0, 1.637e-06, 0.0, 0.0, 0.0, 0.7872, 0.3032, 0.1245, 0.03081, 0.03057, 0.1247, 0.304, 0.6804, 0.03081, 0.1245, 0.3032, 0.7819, 0.03057, 0.1247, 0.304, 0.7816, 0.0, 0.0, 3.386e-21, 4.034e-12, 0.0, 0.0, 0.0, 0.0, 0.0, 0.0, 0.0, 0.0, 0.0, 0.0, 0.0, 0.0, 0.0, 0.0, 2.299e-05, 0.0, 0.0, 3.06e-18, 0.0, 0.0]): _vg.add([_i], _w, 'REPLACE')
_vg = ob_player.vertex_groups.new(name='CenterBack')
for _i, _w in zip([16, 17, 18, 19, 20, 21, 22, 23, 80, 81, 82, 83, 84, 85, 86, 87, 88, 89, 90, 91, 92, 93, 94, 95, 96, 97, 98, 99, 152, 153, 154, 155, 156, 157, 158, 159, 228, 229, 230, 231, 232, 233, 234, 235, 236, 237, 238, 239, 240, 241, 242, 243, 244, 245, 246, 247], [0.0, 2.675e-11, 0.0, 3.375e-11, 0.0, 1.89e-06, 0.0, 0.0001772, 0.1614, 0.4681, 0.6055, 0.4431, 0.1839, 0.1731, 0.4412, 0.6052, 0.469, 0.2691, 0.1821, 0.4431, 0.6055, 0.4681, 0.1671, 0.1623, 0.4412, 0.6052, 0.469, 0.1616, 0.0001772, 0.0, 1.89e-06, 0.0, 3.375e-11, 0.0, 2.675e-11, 0.0, 0.1614, 0.4681, 0.6055, 0.4431, 0.1839, 0.1731, 0.4412, 0.6052, 0.469, 0.2691, 0.1821, 0.4431, 0.6055, 0.4681, 0.1671, 0.1623, 0.4412, 0.6052, 0.469, 0.1616]): _vg.add([_i], _w, 'REPLACE')
_vg = ob_player.vertex_groups.new(name='UpperBack')
for _i, _w in zip([17, 19, 21, 23, 80, 81, 82, 83, 84, 85, 86, 87, 88, 89, 90, 91, 92, 93, 94, 95, 96, 97, 98, 99, 152, 154, 156, 158, 228, 229, 230, 231, 232, 233, 234, 235, 236, 237, 238, 239, 240, 241, 242, 243, 244, 245, 246, 247], [1.0, 1.0, 1.0, 0.9998, 0.0514, 0.06077, 0.1768, 0.4261, 0.8161, 0.8269, 0.4412, 0.1819, 0.06233, 0.05045, 0.8179, 0.4261, 0.1768, 0.06077, 0.05096, 0.8377, 0.4412, 0.1819, 0.06233, 0.05679, 0.9998, 1.0, 1.0, 1.0, 0.0514, 0.06077, 0.1768, 0.4261, 0.8161, 0.8269, 0.4412, 0.1819, 0.06233, 0.05045, 0.8179, 0.4261, 0.1768, 0.06077, 0.05096, 0.8377, 0.4412, 0.1819, 0.06233, 0.05679]): _vg.add([_i], _w, 'REPLACE')
_vg = ob_player.vertex_groups.new(name='Head')
for _i, _w in zip([16, 17, 18, 19, 20, 21, 22, 23, 40, 41, 42, 43, 44, 45, 46, 47, 80, 81, 82, 83, 84, 85, 86, 87, 88, 89, 90, 91, 92, 93, 94, 95, 96, 97, 98, 99, 152, 153, 154, 155, 156, 157, 158, 159, 188, 189, 190, 191, 192, 193, 194, 195, 228, 229, 230, 231, 232, 233, 234, 235, 236, 237, 238, 239, 240, 241, 242, 243, 244, 245, 246, 247], [0.0, 0.0, 0.0, 0.0, 0.0, 0.0, 0.0, 0.0, 1.0, 1.0, 1.0, 1.0, 1.0, 1.0, 1.0, 1.0, 0.0, 0.0, 0.0, 0.0, 0.0, 0.0, 0.0, 0.0, 0.0, 0.0, 0.0, 0.0, 0.0, 0.0, 0.0, 0.0, 0.0, 0.0, 0.0, 0.0, 0.0, 0.0, 0.0, 0.0, 0.0, 0.0, 0.0, 0.0, 1.0, 1.0, 1.0, 1.0, 1.0, 1.0, 1.0, 1.0, 0.0, 0.0, 0.0, 0.0, 0.0, 0.0, 0.0, 0.0, 0.0, 0.0, 0.0, 0.0, 0.0, 0.0, 0.0, 0.0, 0.0, 0.0, 0.0, 0.0]): _vg.add([_i], _w, 'REPLACE')
_vg = ob_player.vertex_groups.new(name='RightArm')
for _i, _w in zip([16, 17, 18, 19, 20, 21, 22, 23, 33, 35, 37, 39, 48, 49, 50, 51, 52, 53, 54, 55, 80, 81, 82, 83, 84, 85, 86, 87, 88, 89, 90, 91, 92, 93, 94, 95, 96, 97, 98, 99, 100, 101, 102, 103, 104, 105, 106, 107, 108, 109, 110, 111, 152, 153, 154, 155, 156, 157, 158, 159, 181, 183, 185, 187, 196, 197, 198, 199, 200, 201, 202, 203, 228, 229, 230, 231, 232, 233, 234, 235, 236, 237, 238, 239, 240, 241, 242, 243, 244, 245, 246, 247, 248, 249, 250, 251, 252, 253, 254, 255, 256, 257, 258, 259], [0.0, 0.0, 0.0, 0.0, 0.0, 0.0, 0.0, 0.0, 0.9825, 0.9839, 0.9839, 0.9825, 0.09709, 0.9028, 0.9029, 0.09723, 0.9028, 0.09709, 0.9029, 0.09723, 0.0, 0.0, 0.0, 0.0, 0.0, 0.0, 0.0, 0.0, 0.0, 0.0, 0.0, 0.0, 0.0, 0.0, 0.0, 0.0, 0.0, 0.0, 0.0, 0.0, 0.2388, 0.5, 0.7612, 0.7612, 0.5, 0.2388, 0.7612, 0.5, 0.2388, 0.7612, 0.5, 0.2388, 0.0, 0.0, 0.0, 0.0, 0.0, 0.0, 0.0, 0.0, 0.9825, 0.9839, 0.9839, 0.9825, 0.09709, 0.9028, 0.9029, 0.09723, 0.9028, 0.09709, 0.9029, 0.09723, 0.0, 0.0, 0.0, 0.0, 0.0, 0.0, 0.0, 0.0, 0.0, 0.0, 0.0, 0.0, 0.0, 0.0, 0.0, 0.0, 0.0, 0.0, 0.0, 0.0, 0.2388, 0.5, 0.7612, 0.7612, 0.5, 0.2388, 0.7612, 0.5, 0.2388, 0.7612, 0.5, 0.2388]): _vg.add([_i], _w, 'REPLACE')
_vg = ob_player.vertex_groups.new(name='RightForearm')
for _i, _w in zip([16, 17, 18, 19, 20, 21, 22, 23, 32, 34, 36, 38, 48, 49, 50, 51, 52, 53, 54, 55, 80, 81, 82, 83, 84, 85, 86, 87, 88, 89, 90, 91, 92, 93, 94, 95, 96, 97, 98, 99, 100, 101, 102, 103, 104, 105, 106, 107, 108, 109, 110, 111, 152, 153, 154, 155, 156, 157, 158, 159, 180, 182, 184, 186, 196, 197, 198, 199, 200, 201, 202, 203, 228, 229, 230, 231, 232, 233, 234, 235, 236, 237, 238, 239, 240, 241, 242, 243, 244, 245, 246, 247, 248, 249, 250, 251, 252, 253, 254, 255, 256, 257, 258, 259], [0.0, 0.0, 0.0, 0.0, 0.0, 0.0, 0.0, 0.0, 0.9839, 0.9825, 0.9825, 0.9839, 0.9029, 0.09723, 0.09709, 0.9028, 0.09723, 0.9029, 0.09709, 0.9028, 0.0, 0.0, 0.0, 0.0, 0.0, 0.0, 0.0, 0.0, 0.0, 0.0, 0.0, 0.0, 0.0, 0.0, 0.0, 0.0, 0.0, 0.0, 0.0, 0.0, 0.7612, 0.5, 0.2388, 0.2388, 0.5, 0.7612, 0.2388, 0.5, 0.7612, 0.2388, 0.5, 0.7612, 0.0, 0.0, 0.0, 0.0, 0.0, 0.0, 0.0, 0.0, 0.9839, 0.9825, 0.9825, 0.9839, 0.9029, 0.09723, 0.09709, 0.9028, 0.09723, 0.9029, 0.09709, 0.9028, 0.0, 0.0, 0.0, 0.0, 0.0, 0.0, 0.0, 0.0, 0.0, 0.0, 0.0, 0.0, 0.0, 0.0, 0.0, 0.0, 0.0, 0.0, 0.0, 0.0, 0.7612, 0.5, 0.2388, 0.2388, 0.5, 0.7612, 0.2388, 0.5, 0.7612, 0.2388, 0.5, 0.7612]): _vg.add([_i], _w, 'REPLACE')
_vg = ob_player.vertex_groups.new(name='LeftArm')
for _i, _w in zip([16, 17, 18, 19, 20, 21, 22, 23, 25, 27, 29, 31, 56, 57, 58, 59, 60, 61, 62, 63, 80, 81, 82, 83, 84, 85, 86, 87, 88, 89, 90, 91, 92, 93, 94, 95, 96, 97, 98, 99, 112, 113, 114, 115, 116, 117, 118, 119, 120, 121, 122, 123, 148, 150, 152, 153, 154, 155, 156, 157, 158, 159, 177, 179, 204, 205, 206, 207, 208, 209, 210, 211, 228, 229, 230, 231, 232, 233, 234, 235, 236, 237, 238, 239, 240, 241, 242, 243, 244, 245, 246, 247, 260, 261, 262, 263, 264, 265, 266, 267, 268, 269, 270, 271], [0.0, 0.0, 0.0, 0.0, 0.0, 0.0, 0.0, 0.0, 0.9825, 0.9839, 0.9839, 0.9825, 0.09709, 0.9028, 0.9029, 0.09723, 0.9028, 0.09709, 0.9029, 0.09723, 0.0, 0.0, 0.0, 0.0, 0.0, 0.0, 0.0, 0.0, 0.0, 0.0, 0.0, 0.0, 0.0, 0.0, 0.0, 0.0, 0.0, 0.0, 0.0, 0.0, 0.2388, 0.5, 0.7612, 0.7612, 0.5, 0.2388, 0.7612, 0.5, 0.2388, 0.7612, 0.5, 0.2388, 0.9839, 0.9825, 0.0, 0.0, 0.0, 0.0, 0.0, 0.0, 0.0, 0.0, 0.9839, 0.9825, 0.09709, 0.9028, 0.9029, 0.09723, 0.9028, 0.09709, 0.9029, 0.09723, 0.0, 0.0, 0.0, 0.0, 0.0, 0.0, 0.0, 0.0, 0.0, 0.0, 0.0, 0.0, 0.0, 0.0, 0.0, 0.0, 0.0, 0.0, 0.0, 0.0, 0.2388, 0.5, 0.7612, 0.7612, 0.5, 0.2388, 0.7612, 0.5, 0.2388, 0.7612, 0.5, 0.2388]): _vg.add([_i], _w, 'REPLACE')
_vg = ob_player.vertex_groups.new(name='LeftForearm')
for _i, _w in zip([16, 17, 18, 19, 20, 21, 22, 23, 24, 26, 28, 30, 56, 57, 58, 59, 60, 61, 62, 63, 80, 81, 82, 83, 84, 85, 86, 87, 88, 89, 90, 91, 92, 93, 94, 95, 96, 97, 98, 99, 112, 113, 114, 115, 116, 117, 118, 119, 120, 121, 122, 123, 149, 151, 152, 153, 154, 155, 156, 157, 158, 159, 176, 178, 204, 205, 206, 207, 208, 209, 210, 211, 228, 229, 230, 231, 232, 233, 234, 235, 236, 237, 238, 239, 240, 241, 242, 243, 244, 245, 246, 247, 260, 261, 262, 263, 264, 265, 266, 267, 268, 269, 270, 271], [0.0, 0.0, 0.0, 0.0, 0.0, 0.0, 0.0, 0.0, 0.9839, 0.9825, 0.9825, 0.9839, 0.9029, 0.09723, 0.09709, 0.9028, 0.09723, 0.9029, 0.09709, 0.9028, 0.0, 0.0, 0.0, 0.0, 0.0, 0.0, 0.0, 0.0, 0.0, 0.0, 0.0, 0.0, 0.0, 0.0, 0.0, 0.0, 0.0, 0.0, 0.0, 0.0, 0.7612, 0.5, 0.2388, 0.2388, 0.5, 0.7612, 0.2388, 0.5, 0.7612, 0.2388, 0.5, 0.7612, 0.9825, 0.9839, 0.0, 0.0, 0.0, 0.0, 0.0, 0.0, 0.0, 0.0, 0.9825, 0.9839, 0.9029, 0.09723, 0.09709, 0.9028, 0.09723, 0.9029, 0.09709, 0.9028, 0.0, 0.0, 0.0, 0.0, 0.0, 0.0, 0.0, 0.0, 0.0, 0.0, 0.0, 0.0, 0.0, 0.0, 0.0, 0.0, 0.0, 0.0, 0.0, 0.0, 0.7612, 0.5, 0.2388, 0.2388, 0.5, 0.7612, 0.2388, 0.5, 0.7612, 0.2388, 0.5, 0.7612]): _vg.add([_i], _w, 'REPLACE')
_vg = ob_player.vertex_groups.new(name='LeftLeg')
for _i, _w in zip([9, 11, 13, 15, 16, 17, 18, 19, 20, 21, 22, 23, 64, 65, 66, 67, 68, 69, 70, 71, 80, 81, 82, 83, 84, 85, 86, 87, 88, 89, 90, 91, 92, 93, 94, 95, 96, 97, 98, 99, 124, 125, 126, 127, 128, 129, 130, 131, 132, 133, 134, 135, 152, 153, 154, 155, 156, 157, 158, 159, 160, 162, 164, 166, 212, 213, 214, 215, 216, 217, 218, 219, 228, 229, 230, 231, 232, 233, 234, 235, 236, 237, 238, 239, 240, 241, 242, 243, 244, 245, 246, 247, 272, 273, 274, 275, 276, 277, 278, 279, 280, 281, 282, 283], [4.113e-06, 5.364e-07, 9.12e-06, 2.98e-07, 0.0, 0.0, 0.0, 0.0, 0.0, 0.0, 0.0, 0.0, 0.09404, 0.8085, 0.8124, 0.09426, 0.8816, 0.09595, 0.8822, 0.09609, 0.0, 0.0, 0.0, 0.0, 0.0, 0.0, 0.0, 0.0, 0.0, 0.0, 0.0, 0.0, 0.0, 0.0, 0.0, 0.0, 0.0, 0.0, 0.0, 0.0, 0.231, 0.4831, 0.7176, 0.7192, 0.4837, 0.2313, 0.75, 0.4952, 0.2363, 0.7502, 0.4953, 0.2364, 0.0, 0.0, 0.0, 0.0, 0.0, 0.0, 0.0, 0.0, 9.537e-07, 0.0004671, 8.464e-06, 0.001964, 0.09404, 0.8085, 0.8124, 0.09426, 0.8816, 0.09595, 0.8822, 0.09609, 0.0, 0.0, 0.0, 0.0, 0.0, 0.0, 0.0, 0.0, 0.0, 0.0, 0.0, 0.0, 0.0, 0.0, 0.0, 0.0, 0.0, 0.0, 0.0, 0.0, 0.231, 0.4831, 0.7176, 0.7192, 0.4837, 0.2313, 0.75, 0.4952, 0.2363, 0.7502, 0.4953, 0.2364]): _vg.add([_i], _w, 'REPLACE')
_vg = ob_player.vertex_groups.new(name='LeftCalf')
for _i, _w in zip([8, 10, 12, 14, 16, 17, 18, 19, 20, 21, 22, 23, 64, 65, 66, 67, 68, 69, 70, 71, 80, 81, 82, 83, 84, 85, 86, 87, 88, 89, 90, 91, 92, 93, 94, 95, 96, 97, 98, 99, 124, 125, 126, 127, 128, 129, 130, 131, 132, 133, 134, 135, 152, 153, 154, 155, 156, 157, 158, 159, 161, 163, 165, 167, 212, 213, 214, 215, 216, 217, 218, 219, 228, 229, 230, 231, 232, 233, 234, 235, 236, 237, 238, 239, 240, 241, 242, 243, 244, 245, 246, 247, 272, 273, 274, 275, 276, 277, 278, 279, 280, 281, 282, 283], [0.9996, 0.9889, 0.995, 0.999, 0.0, 0.0, 0.0, 0.0, 0.0, 0.0, 0.0, 0.0, 0.9029, 0.09651, 0.09681, 0.9028, 0.09715, 0.9029, 0.09694, 0.9028, 0.0, 0.0, 0.0, 0.0, 0.0, 0.0, 0.0, 0.0, 0.0, 0.0, 0.0, 0.0, 0.0, 0.0, 0.0, 0.0, 0.0, 0.0, 0.0, 0.0, 0.7612, 0.4999, 0.2385, 0.2386, 0.4999, 0.7611, 0.2388, 0.5, 0.7612, 0.2387, 0.4999, 0.7611, 0.0, 0.0, 0.0, 0.0, 0.0, 0.0, 0.0, 0.0, 0.999, 0.995, 0.9889, 0.9996, 0.9029, 0.09651, 0.09681, 0.9028, 0.09715, 0.9029, 0.09694, 0.9028, 0.0, 0.0, 0.0, 0.0, 0.0, 0.0, 0.0, 0.0, 0.0, 0.0, 0.0, 0.0, 0.0, 0.0, 0.0, 0.0, 0.0, 0.0, 0.0, 0.0, 0.7612, 0.4999, 0.2385, 0.2386, 0.4999, 0.7611, 0.2388, 0.5, 0.7612, 0.2387, 0.4999, 0.7611]): _vg.add([_i], _w, 'REPLACE')
_vg = ob_player.vertex_groups.new(name='RightLeg')
for _i, _w in zip([1, 3, 5, 7, 16, 17, 18, 19, 20, 21, 22, 23, 72, 73, 74, 75, 76, 77, 78, 79, 80, 81, 82, 83, 84, 85, 86, 87, 88, 89, 90, 91, 92, 93, 94, 95, 96, 97, 98, 99, 136, 137, 138, 139, 140, 141, 142, 143, 144, 145, 146, 147, 152, 153, 154, 155, 156, 157, 158, 159, 168, 170, 172, 174, 220, 221, 222, 223, 224, 225, 226, 227, 228, 229, 230, 231, 232, 233, 234, 235, 236, 237, 238, 239, 240, 241, 242, 243, 244, 245, 246, 247, 284, 285, 286, 287, 288, 289, 290, 291, 292, 293, 294, 295], [0.003415, 3.815e-06, 0.007726, 2.384e-07, 0.0, 0.0, 0.0, 0.0, 0.0, 0.0, 0.0, 0.0, 0.09595, 0.8816, 0.8822, 0.09609, 0.8085, 0.09404, 0.8124, 0.09426, 0.0, 0.0, 0.0, 0.0, 0.0, 0.0, 0.0, 0.0, 0.0, 0.0, 0.0, 0.0, 0.0, 0.0, 0.0, 0.0, 0.0, 0.0, 0.0, 0.0, 0.2363, 0.4952, 0.75, 0.7502, 0.4953, 0.2364, 0.7176, 0.4831, 0.231, 0.7192, 0.4837, 0.2313, 0.0, 0.0, 0.0, 0.0, 0.0, 0.0, 0.0, 0.0, 1.192e-07, 0.0, 0.0, 0.0, 0.09595, 0.8816, 0.8822, 0.09609, 0.8085, 0.09404, 0.8124, 0.09426, 0.0, 0.0, 0.0, 0.0, 0.0, 0.0, 0.0, 0.0, 0.0, 0.0, 0.0, 0.0, 0.0, 0.0, 0.0, 0.0, 0.0, 0.0, 0.0, 0.0, 0.2363, 0.4952, 0.75, 0.7502, 0.4953, 0.2364, 0.7176, 0.4831, 0.231, 0.7192, 0.4837, 0.2313]): _vg.add([_i], _w, 'REPLACE')
_vg = ob_player.vertex_groups.new(name='RightCalf')
for _i, _w in zip([0, 2, 4, 6, 16, 17, 18, 19, 20, 21, 22, 23, 72, 73, 74, 75, 76, 77, 78, 79, 80, 81, 82, 83, 84, 85, 86, 87, 88, 89, 90, 91, 92, 93, 94, 95, 96, 97, 98, 99, 136, 137, 138, 139, 140, 141, 142, 143, 144, 145, 146, 147, 152, 153, 154, 155, 156, 157, 158, 159, 169, 171, 173, 175, 220, 221, 222, 223, 224, 225, 226, 227, 228, 229, 230, 231, 232, 233, 234, 235, 236, 237, 238, 239, 240, 241, 242, 243, 244, 245, 246, 247, 284, 285, 286, 287, 288, 289, 290, 291, 292, 293, 294, 295], [1.0, 0.9998, 1.0, 0.9919, 0.0, 0.0, 0.0, 0.0, 0.0, 0.0, 0.0, 0.0, 0.9029, 0.09715, 0.09694, 0.9028, 0.09651, 0.9029, 0.09681, 0.9028, 0.0, 0.0, 0.0, 0.0, 0.0, 0.0, 0.0, 0.0, 0.0, 0.0, 0.0, 0.0, 0.0, 0.0, 0.0, 0.0, 0.0, 0.0, 0.0, 0.0, 0.7612, 0.5, 0.2388, 0.2387, 0.4999, 0.7611, 0.2385, 0.4999, 0.7612, 0.2386, 0.4999, 0.7611, 0.0, 0.0, 0.0, 0.0, 0.0, 0.0, 0.0, 0.0, 0.9919, 1.0, 0.9998, 1.0, 0.9029, 0.09715, 0.09694, 0.9028, 0.09651, 0.9029, 0.09681, 0.9028, 0.0, 0.0, 0.0, 0.0, 0.0, 0.0, 0.0, 0.0, 0.0, 0.0, 0.0, 0.0, 0.0, 0.0, 0.0, 0.0, 0.0, 0.0, 0.0, 0.0, 0.7612, 0.5, 0.2388, 0.2387, 0.4999, 0.7611, 0.2385, 0.4999, 0.7612, 0.2386, 0.4999, 0.7611]): _vg.add([_i], _w, 'REPLACE')
_m = ob_player.modifiers.new('Armature', 'ARMATURE')
_m.object = ob_armature
_m.use_deform_preserve_volume = True
_m = ob_player.modifiers.new('Auto Smooth', 'NODES')
_m.node_group = ng_auto_smooth
_gi = [s.identifier for s in ng_auto_smooth.interface.items_tree if s.item_type == 'SOCKET' and s.in_out == 'INPUT']
_m[_gi[1]] = 0.5236  # Angle

# ---- collection membership
col_collection.objects.link(ob_armature)
col_collection.objects.link(ob_player)

# ---- scene / render settings (as saved in the file)
scene.frame_start = 1; scene.frame_end = 40; scene.frame_set(10)
scene.render.engine = 'CYCLES'
scene.cycles.use_denoising = False
scene.cycles.samples = 128
scene.cycles.sampling_pattern = 'TABULATED_SOBOL'
scene.cycles.use_adaptive_sampling = False
scene.cycles.use_light_tree = False
scene.view_settings.view_transform = 'Filmic'
bpy.context.view_layer.update()

# ---- added for rendering (the .blend has no active camera and no usable light): camera, sun
cam_auto = bpy.data.cameras.new('AutoCamera')
cam_auto.lens = 50.0
cam_auto.sensor_width = 36.0
cam_auto.clip_end = 1000.0
ob_auto_camera = bpy.data.objects.new('AutoCamera', cam_auto)
scene.collection.objects.link(ob_auto_camera)
ob_auto_camera.location = (8.62139, -10.3457, 10.8846)
ob_auto_camera.rotation_euler = (1.09748, -7.21219e-08, 0.694738)
scene.camera = ob_auto_camera
light_auto_sun = bpy.data.lights.new('AutoSun', 'SUN')
light_auto_sun.energy = 3.0
light_auto_sun.angle = 0.0523599
ob_auto_sun = bpy.data.objects.new('AutoSun', light_auto_sun)
scene.collection.objects.link(ob_auto_sun)
ob_auto_sun.rotation_euler = (0.872665, 0.174533, 0.523599)
bpy.context.view_layer.update()
